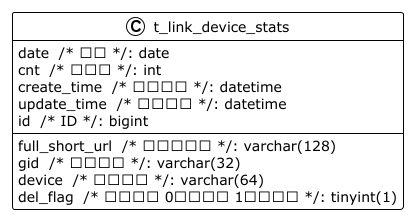

The diagram above was rendered by PlantUML. Its source (embedded in the PNG):
@startuml

!theme plain
top to bottom direction
skinparam linetype ortho

class t_link_device_stats {
   full_short_url  /* 完整短链接 */: varchar(128)
   gid  /* 分组标识 */: varchar(32)
   date  /* 日期 */: date
   cnt  /* 访问量 */: int
   device  /* 访问设备 */: varchar(64)
   create_time  /* 创建时间 */: datetime
   update_time  /* 修改时间 */: datetime
   del_flag  /* 删除标识 0：未删除 1：已删除 */: tinyint(1)
   id  /* ID */: bigint
}

@enduml